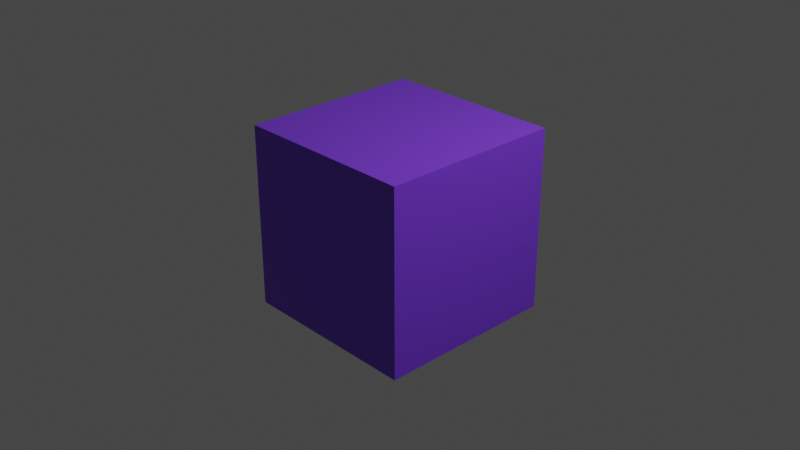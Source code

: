 # Source: test.blend  (saved by Blender 3.0.42; exported with 4.5.12 LTS)
import bpy
from mathutils import Matrix  # noqa: F401  (used for matrix-valued properties, if any)

bpy.ops.wm.read_factory_settings(use_empty=True)
scene = bpy.context.scene
scene.name = 'Scene'

# ---- collections
col_collection = bpy.data.collections.new('Collection'); scene.collection.children.link(col_collection)

# ---- materials (node trees are filled in below, after node groups)
mat_material = bpy.data.materials.new('Material')
mat_material.alpha_threshold = 0.0
mat_material.use_transparent_shadow = False
mat_material.line_color = (0.0, 0.0, 0.0, 1.0)

# ---- material node trees
mat_material.use_nodes = True; mat_material.node_tree.nodes.clear()
_N = mat_material.node_tree.nodes; _L = mat_material.node_tree.links
n0 = _N.new('ShaderNodeOutputMaterial'); n0.name = 'Material Output'; n0.location = (300, 300)
n1 = _N.new('ShaderNodeBsdfPrincipled'); n1.name = 'Principled BSDF'; n1.location = (10, 300)
n1.distribution = 'GGX'
n1.subsurface_method = 'RANDOM_WALK_SKIN'
n1.inputs[0].default_value = (0.205, 0.04988, 0.8, 1.0)
n1.inputs[2].default_value = 0.4
n1.inputs[3].default_value = 1.45
n1.inputs[27].default_value = (0.0, 0.0, 0.0, 1.0)
n1.inputs[28].default_value = 1.0
_L.new(n1.outputs[0], n0.inputs[0])
n0.is_active_output = True

# ---- world
world_world = bpy.data.worlds.new('World'); scene.world = world_world
world_world.use_nodes = True; world_world.node_tree.nodes.clear()
_N = world_world.node_tree.nodes; _L = world_world.node_tree.links
n0 = _N.new('ShaderNodeOutputWorld'); n0.name = 'World Output'; n0.location = (300, 300)
n1 = _N.new('ShaderNodeBackground'); n1.name = 'Background'; n1.location = (10, 300)
n1.inputs[0].default_value = (0.05088, 0.05088, 0.05088, 1.0)
_L.new(n1.outputs[0], n0.inputs[0])
n0.is_active_output = True
world_world.color = (0.05088, 0.05088, 0.05088)
world_world.use_sun_shadow = False
world_world.sun_shadow_jitter_overblur = 0.0

# ---- cameras
cam_camera = bpy.data.cameras.new('Camera')
cam_camera.clip_end = 100.0
cam_camera.ortho_scale = 7.314

# ---- lights
light_light = bpy.data.lights.new('Light', 'POINT')
light_light.transmission_factor = 0.0
light_light.energy = 1000.0
light_light.shadow_soft_size = 0.1
light_light.shadow_maximum_resolution = 0.006
light_light.use_absolute_resolution = True

# ---- meshes
me_cube = bpy.data.meshes.new('Cube')
me_cube.from_pydata([(1.0, 1.0, 1.0), (1.0, 1.0, -1.0), (1.0, -1.0, 1.0), (1.0, -1.0, -1.0), (-1.0, 1.0, 1.0), (-1.0, 1.0, -1.0), (-1.0, -1.0, 1.0), (-1.0, -1.0, -1.0)], [], [(0, 4, 6, 2), (3, 2, 6, 7), (7, 6, 4, 5), (5, 1, 3, 7), (1, 0, 2, 3), (5, 4, 0, 1)])
_uv = me_cube.uv_layers.new(name='UVMap')
_uv.uv.foreach_set('vector', [0.625, 0.5, 0.875, 0.5, 0.875, 0.75, 0.625, 0.75, 0.375, 0.75, 0.625, 0.75, 0.625, 1.0, 0.375, 1.0, 0.375, 0.0, 0.625, 0.0, 0.625, 0.25, 0.375, 0.25, 0.125, 0.5, 0.375, 0.5, 0.375, 0.75, 0.125, 0.75, 0.375, 0.5, 0.625, 0.5, 0.625, 0.75, 0.375, 0.75, 0.375, 0.25, 0.625, 0.25, 0.625, 0.5, 0.375, 0.5])
me_cube.materials.append(mat_material)
me_cube.use_remesh_preserve_volume = False
me_cube.use_remesh_preserve_attributes = False
me_cube.use_mirror_vertex_groups = False
me_cube.update()

# ---- objects
ob_cube = bpy.data.objects.new('Cube', me_cube)
ob_light = bpy.data.objects.new('Light', light_light)
ob_camera = bpy.data.objects.new('Camera', cam_camera)

# ---- transforms, parenting, visibility, modifiers, constraints
ob_cube.location = (0.0, 0.0, 0.0)
ob_cube.lock_rotations_4d = False
ob_cube.empty_display_type = 'ARROWS'
ob_cube.lineart.crease_threshold = 0.0
ob_light.location = (4.076, 1.005, 5.904)
ob_light.rotation_euler = (0.6503, 0.05522, 1.866)
ob_light.lock_rotations_4d = False
ob_light.empty_display_type = 'ARROWS'
ob_light.color = (0.0, 0.0, 0.0, 0.0)
ob_light.lineart.crease_threshold = 0.0
ob_camera.location = (7.359, -6.926, 4.958)
ob_camera.rotation_euler = (1.109, 0.0, 0.8149)
ob_camera.lock_rotations_4d = False
ob_camera.empty_display_type = 'ARROWS'
ob_camera.color = (0.0, 0.0, 0.0, 0.0)
ob_camera.display_type = 'WIRE'
ob_camera.lineart.crease_threshold = 0.0

# ---- collection membership
col_collection.objects.link(ob_cube)
col_collection.objects.link(ob_light)
col_collection.objects.link(ob_camera)

# ---- scene / render settings (as saved in the file)
scene.camera = ob_camera
scene.frame_start = 1; scene.frame_end = 250; scene.frame_set(1)
scene.render.engine = 'BLENDER_EEVEE_NEXT'
scene.cycles.sampling_pattern = 'TABULATED_SOBOL'
scene.cycles.use_light_tree = False
scene.view_settings.view_transform = 'Filmic'
bpy.context.view_layer.update()

